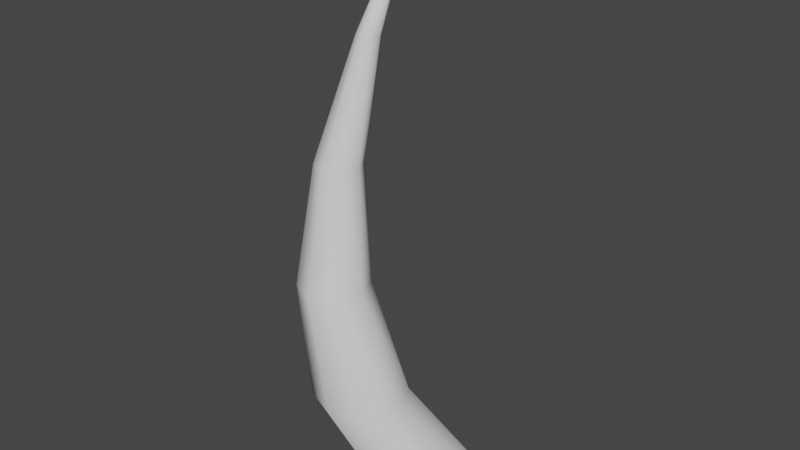 # Source: horn.blend  (saved by Blender 2.91.10; exported with 4.5.12 LTS)
import bpy
from mathutils import Matrix  # noqa: F401  (used for matrix-valued properties, if any)

bpy.ops.wm.read_factory_settings(use_empty=True)
scene = bpy.context.scene
scene.name = 'Scene'

# ---- collections
col_collection = bpy.data.collections.new('Collection'); scene.collection.children.link(col_collection)

# ---- world
world_world = bpy.data.worlds.new('World'); scene.world = world_world
world_world.use_nodes = True; world_world.node_tree.nodes.clear()
_N = world_world.node_tree.nodes; _L = world_world.node_tree.links
n0 = _N.new('ShaderNodeOutputWorld'); n0.name = 'World Output'; n0.location = (300, 300)
n1 = _N.new('ShaderNodeBackground'); n1.name = 'Background'; n1.location = (10, 300)
n1.inputs[0].default_value = (0.05088, 0.05088, 0.05088, 1.0)
_L.new(n1.outputs[0], n0.inputs[0])
n0.is_active_output = True
world_world.color = (0.05088, 0.05088, 0.05088)
world_world.use_sun_shadow = False
world_world.sun_shadow_jitter_overblur = 0.0

# ---- meshes
me_circle = bpy.data.meshes.new('Circle')
me_circle.from_pydata([(3.786, -1.786, 9.537e-07), (3.2, -0.3713, 9.537e-07), (1.786, 0.2144, 9.537e-07), (0.3713, -0.3713, 9.537e-07), (-0.2144, -1.786, 9.537e-07), (0.3713, -3.2, 9.537e-07), (1.786, -3.786, 9.537e-07), (3.2, -3.2, 9.537e-07), (0.9324, -1.745, 20.0), (0.3574, -2.679, 16.0), (0.1886, -3.492, 12.0), (0.7105, -4.02, 8.0), (1.923, -3.736, 4.0), (1.454, -4.867, 4.0), (0.359, -4.869, 8.0), (-0.04569, -4.058, 12.0), (0.2402, -2.962, 16.0), (-0.8083, -4.867, 4.0), (-1.338, -4.869, 8.0), (-1.177, -4.058, 12.0), (-0.3255, -2.962, 16.0), (-0.04261, -3.079, 16.0), (-0.6114, -4.292, 12.0), (-0.4895, -5.22, 8.0), (0.323, -5.336, 4.0), (-0.8083, -2.604, 4.0), (-1.338, -3.171, 8.0), (-1.177, -2.926, 12.0), (-0.3255, -2.396, 16.0), (-0.4426, -2.679, 16.0), (-1.411, -3.492, 12.0), (-1.689, -4.02, 8.0), (-1.277, -3.736, 4.0), (1.454, -2.604, 4.0), (0.359, -3.171, 8.0), (-0.04569, -2.926, 12.0), (0.2402, -2.396, 16.0), (-0.04261, -2.279, 16.0), (-0.6114, -2.692, 12.0), (-0.4895, -2.82, 8.0), (0.323, -2.136, 4.0)], [], [(9, 8, 16), (21, 8, 20), (29, 8, 28), (37, 8, 36), (16, 8, 21), (20, 8, 29), (28, 8, 37), (36, 8, 9), (1, 33, 12, 0), (33, 34, 11, 12), (34, 35, 10, 11), (35, 36, 9, 10), (3, 25, 40, 2), (25, 26, 39, 40), (26, 27, 38, 39), (27, 28, 37, 38), (5, 17, 32, 4), (17, 18, 31, 32), (18, 19, 30, 31), (19, 20, 29, 30), (7, 13, 24, 6), (13, 14, 23, 24), (14, 15, 22, 23), (15, 16, 21, 22), (2, 40, 33, 1), (40, 39, 34, 33), (39, 38, 35, 34), (38, 37, 36, 35), (4, 32, 25, 3), (32, 31, 26, 25), (31, 30, 27, 26), (30, 29, 28, 27), (6, 24, 17, 5), (24, 23, 18, 17), (23, 22, 19, 18), (22, 21, 20, 19), (0, 12, 13, 7), (12, 11, 14, 13), (11, 10, 15, 14), (10, 9, 16, 15)])
me_circle.polygons.foreach_set('use_smooth', [True] * 40)
_uv = me_circle.uv_layers.new(name='UVMap')
_uv.uv.foreach_set('vector', [0.9697, 0.4167, 0.8279, 0.8928, 0.9385, 0.3974, 0.9061, 0.3804, 0.8279, 0.8928, 0.8705, 0.3716, 0.8339, 0.374, 0.8279, 0.8928, 0.799, 0.3854, 0.7652, 0.3995, 0.8279, 0.8928, 0.7301, 0.4102, 0.9385, 0.3974, 0.8279, 0.8928, 0.9061, 0.3804, 0.8705, 0.3716, 0.8279, 0.8928, 0.8339, 0.374, 0.799, 0.3854, 0.8279, 0.8928, 0.7652, 0.3995, 0.7301, 0.4102, 0.8279, 0.8928, 0.6937, 0.4145, 0.09057, 0.05044, 0.09057, 0.3003, 0.02267, 0.3003, 0.02267, 0.05044, 0.09057, 0.3003, 0.09057, 0.5188, 0.02267, 0.5188, 0.02267, 0.3003, 0.09057, 0.5188, 0.09057, 0.7344, 0.02267, 0.7344, 0.02267, 0.5188, 0.09057, 0.7344, 0.09057, 0.9545, 0.02267, 0.9545, 0.02267, 0.7344, 0.2264, 0.05044, 0.2264, 0.3003, 0.1585, 0.3003, 0.1585, 0.05044, 0.2264, 0.3003, 0.2264, 0.5188, 0.1585, 0.5188, 0.1585, 0.3003, 0.2264, 0.5188, 0.2264, 0.7344, 0.1585, 0.7344, 0.1585, 0.5188, 0.2264, 0.7344, 0.2264, 0.9545, 0.1585, 0.9545, 0.1585, 0.7344, 0.3622, 0.05044, 0.3622, 0.3003, 0.2943, 0.3003, 0.2943, 0.05044, 0.3622, 0.3003, 0.3622, 0.5188, 0.2943, 0.5188, 0.2943, 0.3003, 0.3622, 0.5188, 0.3622, 0.7344, 0.2943, 0.7344, 0.2943, 0.5188, 0.3622, 0.7344, 0.3622, 0.9545, 0.2943, 0.9545, 0.2943, 0.7344, 0.498, 0.05044, 0.498, 0.3003, 0.4301, 0.3003, 0.4301, 0.05044, 0.498, 0.3003, 0.498, 0.5188, 0.4301, 0.5188, 0.4301, 0.3003, 0.498, 0.5188, 0.498, 0.7344, 0.4301, 0.7344, 0.4301, 0.5188, 0.498, 0.7344, 0.498, 0.9545, 0.4301, 0.9545, 0.4301, 0.7344, 0.1585, 0.05044, 0.1585, 0.3003, 0.09057, 0.3003, 0.09057, 0.05044, 0.1585, 0.3003, 0.1585, 0.5188, 0.09057, 0.5188, 0.09057, 0.3003, 0.1585, 0.5188, 0.1585, 0.7344, 0.09057, 0.7344, 0.09057, 0.5188, 0.1585, 0.7344, 0.1585, 0.9545, 0.09057, 0.9545, 0.09057, 0.7344, 0.2943, 0.05044, 0.2943, 0.3003, 0.2264, 0.3003, 0.2264, 0.05044, 0.2943, 0.3003, 0.2943, 0.5188, 0.2264, 0.5188, 0.2264, 0.3003, 0.2943, 0.5188, 0.2943, 0.7344, 0.2264, 0.7344, 0.2264, 0.5188, 0.2943, 0.7344, 0.2943, 0.9545, 0.2264, 0.9545, 0.2264, 0.7344, 0.4301, 0.05044, 0.4301, 0.3003, 0.3622, 0.3003, 0.3622, 0.05044, 0.4301, 0.3003, 0.4301, 0.5188, 0.3622, 0.5188, 0.3622, 0.3003, 0.4301, 0.5188, 0.4301, 0.7344, 0.3622, 0.7344, 0.3622, 0.5188, 0.4301, 0.7344, 0.4301, 0.9545, 0.3622, 0.9545, 0.3622, 0.7344, 0.5659, 0.05044, 0.5659, 0.3003, 0.498, 0.3003, 0.498, 0.05044, 0.5659, 0.3003, 0.5659, 0.5188, 0.498, 0.5188, 0.498, 0.3003, 0.5659, 0.5188, 0.5659, 0.7344, 0.498, 0.7344, 0.498, 0.5188, 0.5659, 0.7344, 0.5659, 0.9545, 0.498, 0.9545, 0.498, 0.7344])
me_circle.use_remesh_fix_poles = True
me_circle.use_remesh_preserve_attributes = False
me_circle.use_mirror_vertex_groups = False
me_circle.update()

# ---- objects
ob_horn = bpy.data.objects.new('horn', me_circle)

# ---- transforms, parenting, visibility, modifiers, constraints
ob_horn.location = (0.0, 0.0, 0.0)
ob_horn.lineart.crease_threshold = 0.0

# ---- collection membership
col_collection.objects.link(ob_horn)

# ---- scene / render settings (as saved in the file)
scene.frame_start = 1; scene.frame_end = 250; scene.frame_set(1)
scene.render.engine = 'BLENDER_EEVEE_NEXT'
scene.cycles.use_denoising = False
scene.cycles.samples = 128
scene.cycles.sampling_pattern = 'TABULATED_SOBOL'
scene.cycles.use_adaptive_sampling = False
scene.cycles.use_light_tree = False
scene.view_settings.view_transform = 'Filmic'
bpy.context.view_layer.update()

# ---- added for rendering (the .blend has no active camera and no usable light): camera, sun
cam_auto = bpy.data.cameras.new('AutoCamera')
cam_auto.lens = 50.0
cam_auto.sensor_width = 36.0
cam_auto.clip_end = 1000.0
ob_auto_camera = bpy.data.objects.new('AutoCamera', cam_auto)
scene.collection.objects.link(ob_auto_camera)
ob_auto_camera.location = (20.9087, -26.3934, 25.8885)
ob_auto_camera.rotation_euler = (1.09748, -7.21219e-08, 0.694738)
scene.camera = ob_auto_camera
light_auto_sun = bpy.data.lights.new('AutoSun', 'SUN')
light_auto_sun.energy = 3.0
light_auto_sun.angle = 0.0523599
ob_auto_sun = bpy.data.objects.new('AutoSun', light_auto_sun)
scene.collection.objects.link(ob_auto_sun)
ob_auto_sun.rotation_euler = (0.872665, 0.174533, 0.523599)
bpy.context.view_layer.update()
